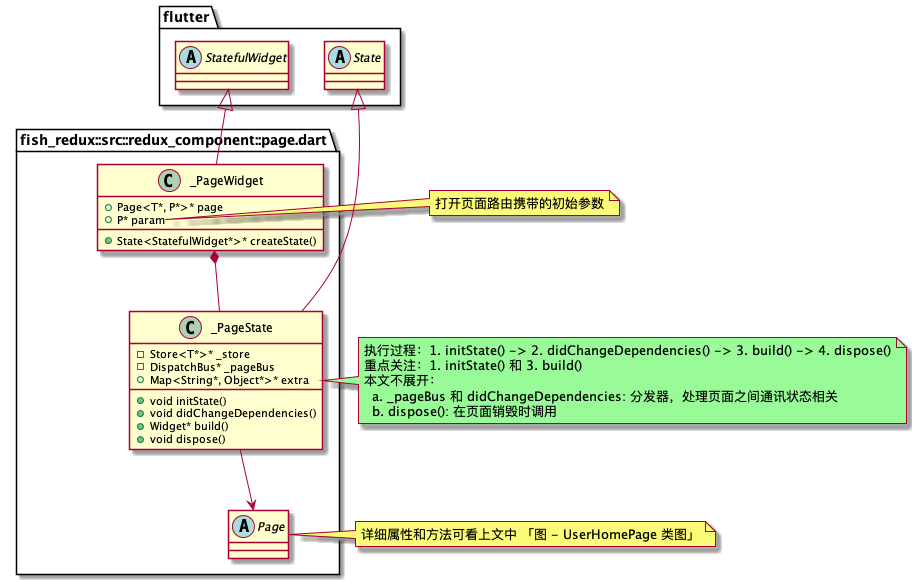

The diagram above was rendered by PlantUML. Its source (embedded in the PNG):
@startuml
set namespaceSeparator ::


class "fish_redux::src::redux_component::page.dart::_PageWidget" {
  +Page<T*, P*>* page
  +P* param
  +State<StatefulWidget*>* createState()
}
"fish_redux::src::redux_component::page.dart::_PageWidget" *--  "fish_redux::src::redux_component::page.dart::_PageState"
"flutter::StatefulWidget" <|-- "fish_redux::src::redux_component::page.dart::_PageWidget"
note right of "fish_redux::src::redux_component::page.dart::_PageWidget"::param
  打开页面路由携带的初始参数
end note

class "fish_redux::src::redux_component::page.dart::_PageState" {
  -Store<T*>* _store
  -DispatchBus* _pageBus
  +Map<String*, Object*>* extra
  +void initState()
  +void didChangeDependencies()
  +Widget* build()
  +void dispose()
}
"flutter::State" <|-- "fish_redux::src::redux_component::page.dart::_PageState"
"fish_redux::src::redux_component::page.dart::_PageState" --> "fish_redux::src::redux_component::page.dart::Page"
note right of "fish_redux::src::redux_component::page.dart::_PageState" #palegreen
  执行过程：1. initState() -> 2. didChangeDependencies() -> 3. build() -> 4. dispose()
  重点关注：1. initState() 和 3. build()
  本文不展开：
    a. _pageBus 和 didChangeDependencies: 分发器，处理页面之间通讯状态相关
    b. dispose(): 在页面销毁时调用
end note


abstract class "fish_redux::src::redux_component::page.dart::Page"
note right of "fish_redux::src::redux_component::page.dart::Page"
  详细属性和方法可看上文中 「图 - UserHomePage 类图」
end note

abstract class "flutter::StatefulWidget"

abstract class "flutter::State"


@enduml